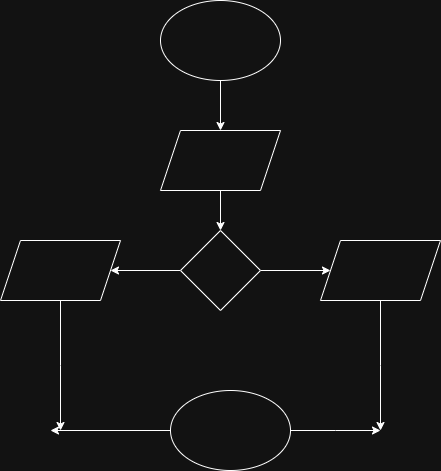

The diagram above was exported from draw.io. Its source (the exported page's mxGraphModel, read from the mxfile embedded in the PNG):
<mxGraphModel dx="1042" dy="2762" grid="1" gridSize="10" guides="1" tooltips="1" connect="1" arrows="1" fold="1" page="1" pageScale="1" pageWidth="850" pageHeight="1100" math="0" shadow="0">
  <root>
    <mxCell id="0" />
    <mxCell id="1" parent="0" />
    <mxCell id="JVMtuq9OaocmasHGuV9_-3" value="" style="edgeStyle=orthogonalEdgeStyle;rounded=0;orthogonalLoop=1;jettySize=auto;html=1;" edge="1" parent="1" source="JVMtuq9OaocmasHGuV9_-1" target="JVMtuq9OaocmasHGuV9_-2">
      <mxGeometry relative="1" as="geometry" />
    </mxCell>
    <mxCell id="JVMtuq9OaocmasHGuV9_-1" value="" style="ellipse;whiteSpace=wrap;html=1;" vertex="1" parent="1">
      <mxGeometry x="340" y="-1110" width="120" height="80" as="geometry" />
    </mxCell>
    <mxCell id="JVMtuq9OaocmasHGuV9_-5" value="" style="edgeStyle=orthogonalEdgeStyle;rounded=0;orthogonalLoop=1;jettySize=auto;html=1;" edge="1" parent="1" source="JVMtuq9OaocmasHGuV9_-2" target="JVMtuq9OaocmasHGuV9_-4">
      <mxGeometry relative="1" as="geometry" />
    </mxCell>
    <mxCell id="JVMtuq9OaocmasHGuV9_-2" value="" style="shape=parallelogram;perimeter=parallelogramPerimeter;whiteSpace=wrap;html=1;fixedSize=1;" vertex="1" parent="1">
      <mxGeometry x="340" y="-980" width="120" height="60" as="geometry" />
    </mxCell>
    <mxCell id="JVMtuq9OaocmasHGuV9_-7" value="" style="edgeStyle=orthogonalEdgeStyle;rounded=0;orthogonalLoop=1;jettySize=auto;html=1;" edge="1" parent="1" source="JVMtuq9OaocmasHGuV9_-4" target="JVMtuq9OaocmasHGuV9_-6">
      <mxGeometry relative="1" as="geometry" />
    </mxCell>
    <mxCell id="JVMtuq9OaocmasHGuV9_-9" value="" style="edgeStyle=orthogonalEdgeStyle;rounded=0;orthogonalLoop=1;jettySize=auto;html=1;" edge="1" parent="1" source="JVMtuq9OaocmasHGuV9_-4" target="JVMtuq9OaocmasHGuV9_-8">
      <mxGeometry relative="1" as="geometry" />
    </mxCell>
    <mxCell id="JVMtuq9OaocmasHGuV9_-4" value="" style="rhombus;whiteSpace=wrap;html=1;" vertex="1" parent="1">
      <mxGeometry x="360" y="-880" width="80" height="80" as="geometry" />
    </mxCell>
    <mxCell id="JVMtuq9OaocmasHGuV9_-12" style="edgeStyle=orthogonalEdgeStyle;rounded=0;orthogonalLoop=1;jettySize=auto;html=1;" edge="1" parent="1" source="JVMtuq9OaocmasHGuV9_-6">
      <mxGeometry relative="1" as="geometry">
        <mxPoint x="240" y="-680" as="targetPoint" />
      </mxGeometry>
    </mxCell>
    <mxCell id="JVMtuq9OaocmasHGuV9_-6" value="" style="shape=parallelogram;perimeter=parallelogramPerimeter;whiteSpace=wrap;html=1;fixedSize=1;" vertex="1" parent="1">
      <mxGeometry x="180" y="-870" width="120" height="60" as="geometry" />
    </mxCell>
    <mxCell id="JVMtuq9OaocmasHGuV9_-14" style="edgeStyle=orthogonalEdgeStyle;rounded=0;orthogonalLoop=1;jettySize=auto;html=1;" edge="1" parent="1" source="JVMtuq9OaocmasHGuV9_-8">
      <mxGeometry relative="1" as="geometry">
        <mxPoint x="560" y="-680" as="targetPoint" />
      </mxGeometry>
    </mxCell>
    <mxCell id="JVMtuq9OaocmasHGuV9_-8" value="" style="shape=parallelogram;perimeter=parallelogramPerimeter;whiteSpace=wrap;html=1;fixedSize=1;" vertex="1" parent="1">
      <mxGeometry x="500" y="-870" width="120" height="60" as="geometry" />
    </mxCell>
    <mxCell id="JVMtuq9OaocmasHGuV9_-11" style="edgeStyle=orthogonalEdgeStyle;rounded=0;orthogonalLoop=1;jettySize=auto;html=1;" edge="1" parent="1" source="JVMtuq9OaocmasHGuV9_-10">
      <mxGeometry relative="1" as="geometry">
        <mxPoint x="230" y="-680" as="targetPoint" />
      </mxGeometry>
    </mxCell>
    <mxCell id="JVMtuq9OaocmasHGuV9_-13" style="edgeStyle=orthogonalEdgeStyle;rounded=0;orthogonalLoop=1;jettySize=auto;html=1;" edge="1" parent="1" source="JVMtuq9OaocmasHGuV9_-10">
      <mxGeometry relative="1" as="geometry">
        <mxPoint x="560" y="-680" as="targetPoint" />
      </mxGeometry>
    </mxCell>
    <mxCell id="JVMtuq9OaocmasHGuV9_-10" value="" style="ellipse;whiteSpace=wrap;html=1;" vertex="1" parent="1">
      <mxGeometry x="350" y="-720" width="120" height="80" as="geometry" />
    </mxCell>
  </root>
</mxGraphModel>